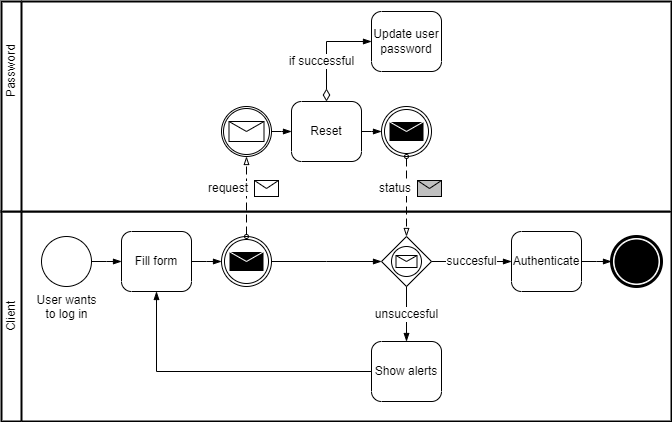

The diagram above was exported from draw.io. Its source (the exported page's mxGraphModel, read from the mxfile embedded in the PNG):
<mxGraphModel dx="1422" dy="737" grid="1" gridSize="10" guides="1" tooltips="1" connect="1" arrows="1" fold="1" page="1" pageScale="1" pageWidth="850" pageHeight="1100" background="none" math="0" shadow="0">
  <root>
    <mxCell id="0" />
    <mxCell id="1" parent="0" />
    <mxCell id="BVAE2LaLLUNGBh8yK0Z9-1" value="" style="swimlane;html=1;startSize=20;fontStyle=0;collapsible=0;horizontal=0;swimlaneLine=1;swimlaneFillColor=#ffffff;strokeWidth=2;whiteSpace=wrap;" vertex="1" parent="1">
      <mxGeometry x="430" y="500" width="670" height="210" as="geometry" />
    </mxCell>
    <UserObject label="Client" placeholders="1" name="Variable" id="BVAE2LaLLUNGBh8yK0Z9-2">
      <mxCell style="text;html=1;strokeColor=none;fillColor=none;align=center;verticalAlign=middle;whiteSpace=wrap;overflow=hidden;horizontal=0;" vertex="1" parent="BVAE2LaLLUNGBh8yK0Z9-1">
        <mxGeometry y="10" width="20" height="190" as="geometry" />
      </mxCell>
    </UserObject>
    <mxCell id="BVAE2LaLLUNGBh8yK0Z9-3" value="User wants&lt;br&gt;to log in" style="points=[[0.145,0.145,0],[0.5,0,0],[0.855,0.145,0],[1,0.5,0],[0.855,0.855,0],[0.5,1,0],[0.145,0.855,0],[0,0.5,0]];shape=mxgraph.bpmn.event;html=1;verticalLabelPosition=bottom;labelBackgroundColor=#ffffff;verticalAlign=top;align=center;perimeter=ellipsePerimeter;outlineConnect=0;aspect=fixed;outline=standard;symbol=general;" vertex="1" parent="BVAE2LaLLUNGBh8yK0Z9-1">
      <mxGeometry x="40" y="25" width="50" height="50" as="geometry" />
    </mxCell>
    <mxCell id="BVAE2LaLLUNGBh8yK0Z9-4" value="Fill form" style="points=[[0.25,0,0],[0.5,0,0],[0.75,0,0],[1,0.25,0],[1,0.5,0],[1,0.75,0],[0.75,1,0],[0.5,1,0],[0.25,1,0],[0,0.75,0],[0,0.5,0],[0,0.25,0]];shape=mxgraph.bpmn.task;whiteSpace=wrap;rectStyle=rounded;size=10;html=1;taskMarker=abstract;" vertex="1" parent="BVAE2LaLLUNGBh8yK0Z9-1">
      <mxGeometry x="120" y="20" width="70" height="60" as="geometry" />
    </mxCell>
    <mxCell id="BVAE2LaLLUNGBh8yK0Z9-5" value="" style="edgeStyle=elbowEdgeStyle;fontSize=12;html=1;endArrow=blockThin;endFill=1;rounded=0;exitX=1;exitY=0.5;exitDx=0;exitDy=0;exitPerimeter=0;entryX=0;entryY=0.5;entryDx=0;entryDy=0;entryPerimeter=0;" edge="1" parent="BVAE2LaLLUNGBh8yK0Z9-1" source="BVAE2LaLLUNGBh8yK0Z9-3" target="BVAE2LaLLUNGBh8yK0Z9-4">
      <mxGeometry width="160" relative="1" as="geometry">
        <mxPoint x="210" y="-120" as="sourcePoint" />
        <mxPoint x="370" y="-120" as="targetPoint" />
      </mxGeometry>
    </mxCell>
    <mxCell id="BVAE2LaLLUNGBh8yK0Z9-6" value="Authenticate" style="points=[[0.25,0,0],[0.5,0,0],[0.75,0,0],[1,0.25,0],[1,0.5,0],[1,0.75,0],[0.75,1,0],[0.5,1,0],[0.25,1,0],[0,0.75,0],[0,0.5,0],[0,0.25,0]];shape=mxgraph.bpmn.task;whiteSpace=wrap;rectStyle=rounded;size=10;html=1;taskMarker=abstract;" vertex="1" parent="BVAE2LaLLUNGBh8yK0Z9-1">
      <mxGeometry x="510" y="20" width="70" height="60" as="geometry" />
    </mxCell>
    <mxCell id="BVAE2LaLLUNGBh8yK0Z9-7" value="Show alerts" style="points=[[0.25,0,0],[0.5,0,0],[0.75,0,0],[1,0.25,0],[1,0.5,0],[1,0.75,0],[0.75,1,0],[0.5,1,0],[0.25,1,0],[0,0.75,0],[0,0.5,0],[0,0.25,0]];shape=mxgraph.bpmn.task;whiteSpace=wrap;rectStyle=rounded;size=10;html=1;taskMarker=abstract;" vertex="1" parent="BVAE2LaLLUNGBh8yK0Z9-1">
      <mxGeometry x="370" y="130" width="70" height="60" as="geometry" />
    </mxCell>
    <mxCell id="BVAE2LaLLUNGBh8yK0Z9-8" value="" style="points=[[0.145,0.145,0],[0.5,0,0],[0.855,0.145,0],[1,0.5,0],[0.855,0.855,0],[0.5,1,0],[0.145,0.855,0],[0,0.5,0]];shape=mxgraph.bpmn.event;html=1;verticalLabelPosition=bottom;labelBackgroundColor=#ffffff;verticalAlign=top;align=center;perimeter=ellipsePerimeter;outlineConnect=0;aspect=fixed;outline=end;symbol=terminate;" vertex="1" parent="BVAE2LaLLUNGBh8yK0Z9-1">
      <mxGeometry x="610" y="25" width="50" height="50" as="geometry" />
    </mxCell>
    <mxCell id="BVAE2LaLLUNGBh8yK0Z9-9" value="" style="edgeStyle=elbowEdgeStyle;fontSize=12;html=1;endArrow=blockThin;endFill=1;rounded=0;exitX=1;exitY=0.5;exitDx=0;exitDy=0;exitPerimeter=0;entryX=0;entryY=0.5;entryDx=0;entryDy=0;entryPerimeter=0;" edge="1" parent="BVAE2LaLLUNGBh8yK0Z9-1" source="BVAE2LaLLUNGBh8yK0Z9-6" target="BVAE2LaLLUNGBh8yK0Z9-8">
      <mxGeometry width="160" relative="1" as="geometry">
        <mxPoint x="470" y="65" as="sourcePoint" />
        <mxPoint x="430" y="65" as="targetPoint" />
      </mxGeometry>
    </mxCell>
    <mxCell id="BVAE2LaLLUNGBh8yK0Z9-10" value="" style="points=[[0.25,0.25,0],[0.5,0,0],[0.75,0.25,0],[1,0.5,0],[0.75,0.75,0],[0.5,1,0],[0.25,0.75,0],[0,0.5,0]];shape=mxgraph.bpmn.gateway2;html=1;verticalLabelPosition=bottom;labelBackgroundColor=#ffffff;verticalAlign=top;align=center;perimeter=rhombusPerimeter;outlineConnect=0;outline=standard;symbol=message;" vertex="1" parent="BVAE2LaLLUNGBh8yK0Z9-1">
      <mxGeometry x="380" y="25" width="50" height="50" as="geometry" />
    </mxCell>
    <mxCell id="BVAE2LaLLUNGBh8yK0Z9-11" value="unsuccesful" style="edgeStyle=orthogonalEdgeStyle;fontSize=12;html=1;endArrow=blockThin;endFill=1;rounded=0;exitX=0.5;exitY=1;exitDx=0;exitDy=0;exitPerimeter=0;entryX=0.5;entryY=0;entryDx=0;entryDy=0;entryPerimeter=0;" edge="1" parent="BVAE2LaLLUNGBh8yK0Z9-1" source="BVAE2LaLLUNGBh8yK0Z9-10" target="BVAE2LaLLUNGBh8yK0Z9-7">
      <mxGeometry width="160" relative="1" as="geometry">
        <mxPoint x="495" y="-60" as="sourcePoint" />
        <mxPoint x="725" y="30" as="targetPoint" />
      </mxGeometry>
    </mxCell>
    <mxCell id="BVAE2LaLLUNGBh8yK0Z9-12" value="" style="edgeStyle=elbowEdgeStyle;fontSize=12;html=1;endArrow=blockThin;endFill=1;rounded=0;exitX=0;exitY=0.5;exitDx=0;exitDy=0;exitPerimeter=0;entryX=0.5;entryY=1;entryDx=0;entryDy=0;entryPerimeter=0;" edge="1" parent="BVAE2LaLLUNGBh8yK0Z9-1" source="BVAE2LaLLUNGBh8yK0Z9-7" target="BVAE2LaLLUNGBh8yK0Z9-4">
      <mxGeometry width="160" relative="1" as="geometry">
        <mxPoint x="200" y="60" as="sourcePoint" />
        <mxPoint x="250" y="60" as="targetPoint" />
        <Array as="points">
          <mxPoint x="155" y="120" />
        </Array>
      </mxGeometry>
    </mxCell>
    <mxCell id="BVAE2LaLLUNGBh8yK0Z9-13" value="succesful" style="edgeStyle=elbowEdgeStyle;fontSize=12;html=1;endArrow=blockThin;endFill=1;rounded=0;exitX=1;exitY=0.5;exitDx=0;exitDy=0;exitPerimeter=0;entryX=0;entryY=0.5;entryDx=0;entryDy=0;entryPerimeter=0;" edge="1" parent="BVAE2LaLLUNGBh8yK0Z9-1" source="BVAE2LaLLUNGBh8yK0Z9-10" target="BVAE2LaLLUNGBh8yK0Z9-6">
      <mxGeometry width="160" relative="1" as="geometry">
        <mxPoint x="310" y="60" as="sourcePoint" />
        <mxPoint x="360" y="60" as="targetPoint" />
      </mxGeometry>
    </mxCell>
    <mxCell id="BVAE2LaLLUNGBh8yK0Z9-14" value="" style="points=[[0.145,0.145,0],[0.5,0,0],[0.855,0.145,0],[1,0.5,0],[0.855,0.855,0],[0.5,1,0],[0.145,0.855,0],[0,0.5,0]];shape=mxgraph.bpmn.event;html=1;verticalLabelPosition=bottom;labelBackgroundColor=#ffffff;verticalAlign=top;align=center;perimeter=ellipsePerimeter;outlineConnect=0;aspect=fixed;outline=throwing;symbol=message;" vertex="1" parent="BVAE2LaLLUNGBh8yK0Z9-1">
      <mxGeometry x="220" y="25" width="50" height="50" as="geometry" />
    </mxCell>
    <mxCell id="BVAE2LaLLUNGBh8yK0Z9-15" value="" style="edgeStyle=elbowEdgeStyle;fontSize=12;html=1;endArrow=blockThin;endFill=1;rounded=0;exitX=1;exitY=0.5;exitDx=0;exitDy=0;exitPerimeter=0;entryX=0;entryY=0.5;entryDx=0;entryDy=0;entryPerimeter=0;" edge="1" parent="BVAE2LaLLUNGBh8yK0Z9-1" source="BVAE2LaLLUNGBh8yK0Z9-4" target="BVAE2LaLLUNGBh8yK0Z9-14">
      <mxGeometry width="160" relative="1" as="geometry">
        <mxPoint x="90" y="50" as="sourcePoint" />
        <mxPoint x="120" y="50" as="targetPoint" />
      </mxGeometry>
    </mxCell>
    <mxCell id="BVAE2LaLLUNGBh8yK0Z9-16" value="" style="edgeStyle=elbowEdgeStyle;fontSize=12;html=1;endArrow=blockThin;endFill=1;rounded=0;exitX=1;exitY=0.5;exitDx=0;exitDy=0;exitPerimeter=0;entryX=0;entryY=0.5;entryDx=0;entryDy=0;entryPerimeter=0;" edge="1" parent="BVAE2LaLLUNGBh8yK0Z9-1" source="BVAE2LaLLUNGBh8yK0Z9-14" target="BVAE2LaLLUNGBh8yK0Z9-10">
      <mxGeometry width="160" relative="1" as="geometry">
        <mxPoint x="200" y="60" as="sourcePoint" />
        <mxPoint x="230" y="60" as="targetPoint" />
      </mxGeometry>
    </mxCell>
    <mxCell id="BVAE2LaLLUNGBh8yK0Z9-17" value="" style="swimlane;html=1;startSize=20;fontStyle=0;collapsible=0;horizontal=0;swimlaneLine=1;swimlaneFillColor=#ffffff;strokeWidth=2;whiteSpace=wrap;" vertex="1" parent="1">
      <mxGeometry x="430" y="290" width="670" height="210" as="geometry" />
    </mxCell>
    <UserObject label="Password" placeholders="1" name="Variable" id="BVAE2LaLLUNGBh8yK0Z9-18">
      <mxCell style="text;html=1;strokeColor=none;fillColor=none;align=center;verticalAlign=middle;whiteSpace=wrap;overflow=hidden;horizontal=0;" vertex="1" parent="BVAE2LaLLUNGBh8yK0Z9-17">
        <mxGeometry y="10" width="20" height="120" as="geometry" />
      </mxCell>
    </UserObject>
    <mxCell id="BVAE2LaLLUNGBh8yK0Z9-19" value="Reset" style="points=[[0.25,0,0],[0.5,0,0],[0.75,0,0],[1,0.25,0],[1,0.5,0],[1,0.75,0],[0.75,1,0],[0.5,1,0],[0.25,1,0],[0,0.75,0],[0,0.5,0],[0,0.25,0]];shape=mxgraph.bpmn.task;whiteSpace=wrap;rectStyle=rounded;size=10;html=1;taskMarker=abstract;" vertex="1" parent="BVAE2LaLLUNGBh8yK0Z9-17">
      <mxGeometry x="290" y="100" width="70" height="60" as="geometry" />
    </mxCell>
    <mxCell id="BVAE2LaLLUNGBh8yK0Z9-20" value="" style="points=[[0.145,0.145,0],[0.5,0,0],[0.855,0.145,0],[1,0.5,0],[0.855,0.855,0],[0.5,1,0],[0.145,0.855,0],[0,0.5,0]];shape=mxgraph.bpmn.event;html=1;verticalLabelPosition=bottom;labelBackgroundColor=#ffffff;verticalAlign=top;align=center;perimeter=ellipsePerimeter;outlineConnect=0;aspect=fixed;outline=catching;symbol=message;" vertex="1" parent="BVAE2LaLLUNGBh8yK0Z9-17">
      <mxGeometry x="220" y="105" width="50" height="50" as="geometry" />
    </mxCell>
    <mxCell id="BVAE2LaLLUNGBh8yK0Z9-21" value="" style="edgeStyle=elbowEdgeStyle;fontSize=12;html=1;endArrow=blockThin;endFill=1;rounded=0;exitX=1;exitY=0.5;exitDx=0;exitDy=0;exitPerimeter=0;entryX=0;entryY=0.5;entryDx=0;entryDy=0;entryPerimeter=0;" edge="1" parent="BVAE2LaLLUNGBh8yK0Z9-17" source="BVAE2LaLLUNGBh8yK0Z9-20" target="BVAE2LaLLUNGBh8yK0Z9-19">
      <mxGeometry width="160" relative="1" as="geometry">
        <mxPoint x="255" y="235" as="sourcePoint" />
        <mxPoint x="255" y="165" as="targetPoint" />
      </mxGeometry>
    </mxCell>
    <mxCell id="BVAE2LaLLUNGBh8yK0Z9-22" value="" style="points=[[0.145,0.145,0],[0.5,0,0],[0.855,0.145,0],[1,0.5,0],[0.855,0.855,0],[0.5,1,0],[0.145,0.855,0],[0,0.5,0]];shape=mxgraph.bpmn.event;html=1;verticalLabelPosition=bottom;labelBackgroundColor=#ffffff;verticalAlign=top;align=center;perimeter=ellipsePerimeter;outlineConnect=0;aspect=fixed;outline=throwing;symbol=message;" vertex="1" parent="BVAE2LaLLUNGBh8yK0Z9-17">
      <mxGeometry x="380" y="105" width="50" height="50" as="geometry" />
    </mxCell>
    <mxCell id="BVAE2LaLLUNGBh8yK0Z9-23" value="" style="edgeStyle=elbowEdgeStyle;fontSize=12;html=1;endArrow=blockThin;endFill=1;rounded=0;exitX=1;exitY=0.5;exitDx=0;exitDy=0;exitPerimeter=0;entryX=0;entryY=0.5;entryDx=0;entryDy=0;entryPerimeter=0;" edge="1" parent="BVAE2LaLLUNGBh8yK0Z9-17" source="BVAE2LaLLUNGBh8yK0Z9-19" target="BVAE2LaLLUNGBh8yK0Z9-22">
      <mxGeometry width="160" relative="1" as="geometry">
        <mxPoint x="280" y="140" as="sourcePoint" />
        <mxPoint x="300" y="140" as="targetPoint" />
      </mxGeometry>
    </mxCell>
    <mxCell id="BVAE2LaLLUNGBh8yK0Z9-28" value="Update user password" style="points=[[0.25,0,0],[0.5,0,0],[0.75,0,0],[1,0.25,0],[1,0.5,0],[1,0.75,0],[0.75,1,0],[0.5,1,0],[0.25,1,0],[0,0.75,0],[0,0.5,0],[0,0.25,0]];shape=mxgraph.bpmn.task;whiteSpace=wrap;rectStyle=rounded;size=10;html=1;taskMarker=abstract;" vertex="1" parent="BVAE2LaLLUNGBh8yK0Z9-17">
      <mxGeometry x="370" y="10" width="70" height="60" as="geometry" />
    </mxCell>
    <mxCell id="BVAE2LaLLUNGBh8yK0Z9-29" value="if successful" style="edgeStyle=orthogonalEdgeStyle;fontSize=12;html=1;endArrow=blockThin;endFill=1;startArrow=diamondThin;startFill=0;endSize=6;startSize=10;rounded=0;entryX=0;entryY=0.5;entryDx=0;entryDy=0;entryPerimeter=0;exitX=0.5;exitY=0;exitDx=0;exitDy=0;exitPerimeter=0;" edge="1" parent="BVAE2LaLLUNGBh8yK0Z9-17" source="BVAE2LaLLUNGBh8yK0Z9-19" target="BVAE2LaLLUNGBh8yK0Z9-28">
      <mxGeometry x="-0.2381" y="5" width="160" relative="1" as="geometry">
        <mxPoint x="210" y="90" as="sourcePoint" />
        <mxPoint x="370" y="90" as="targetPoint" />
        <mxPoint as="offset" />
      </mxGeometry>
    </mxCell>
    <mxCell id="BVAE2LaLLUNGBh8yK0Z9-24" value="" style="endArrow=blockThin;html=1;labelPosition=left;verticalLabelPosition=middle;align=right;verticalAlign=middle;dashed=1;dashPattern=8 4;endFill=0;startArrow=oval;startFill=0;endSize=6;startSize=4;rounded=0;exitX=0.5;exitY=0;exitDx=0;exitDy=0;exitPerimeter=0;entryX=0.5;entryY=1;entryDx=0;entryDy=0;entryPerimeter=0;" edge="1" parent="1" source="BVAE2LaLLUNGBh8yK0Z9-14" target="BVAE2LaLLUNGBh8yK0Z9-20">
      <mxGeometry relative="1" as="geometry">
        <mxPoint x="700" y="490" as="sourcePoint" />
        <mxPoint x="860" y="490" as="targetPoint" />
      </mxGeometry>
    </mxCell>
    <mxCell id="BVAE2LaLLUNGBh8yK0Z9-25" value="request" style="shape=message;html=1;outlineConnect=0;labelPosition=left;verticalLabelPosition=middle;align=right;verticalAlign=middle;spacingRight=5;labelBackgroundColor=#ffffff;" vertex="1" parent="BVAE2LaLLUNGBh8yK0Z9-24">
      <mxGeometry width="24" height="16" relative="1" as="geometry">
        <mxPoint x="8" y="-16" as="offset" />
      </mxGeometry>
    </mxCell>
    <mxCell id="BVAE2LaLLUNGBh8yK0Z9-26" value="" style="endArrow=blockThin;html=1;labelPosition=left;verticalLabelPosition=middle;align=right;verticalAlign=middle;dashed=1;dashPattern=8 4;endFill=0;startArrow=oval;startFill=0;endSize=6;startSize=4;rounded=0;exitX=0.5;exitY=1;exitDx=0;exitDy=0;exitPerimeter=0;entryX=0.5;entryY=0;entryDx=0;entryDy=0;entryPerimeter=0;" edge="1" parent="1" source="BVAE2LaLLUNGBh8yK0Z9-22" target="BVAE2LaLLUNGBh8yK0Z9-10">
      <mxGeometry relative="1" as="geometry">
        <mxPoint x="640" y="410" as="sourcePoint" />
        <mxPoint x="800" y="410" as="targetPoint" />
      </mxGeometry>
    </mxCell>
    <mxCell id="BVAE2LaLLUNGBh8yK0Z9-27" value="status" style="shape=message;html=1;outlineConnect=0;labelPosition=left;verticalLabelPosition=middle;align=right;verticalAlign=middle;spacingRight=5;labelBackgroundColor=#ffffff;fillColor=#C0C0C0;" vertex="1" parent="BVAE2LaLLUNGBh8yK0Z9-26">
      <mxGeometry width="24" height="16" relative="1" as="geometry">
        <mxPoint x="11" y="-16" as="offset" />
      </mxGeometry>
    </mxCell>
  </root>
</mxGraphModel>